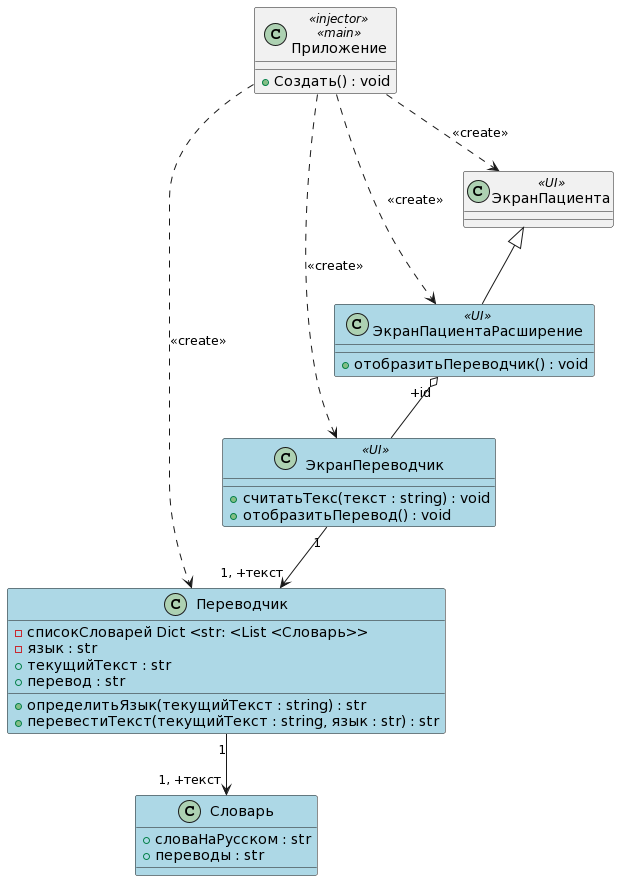

The diagram above was rendered by PlantUML. Its source (embedded in the PNG):
@startuml
class Приложение <<injector>>, <<main>>
{
+Создать() : void
}

Приложение ..> ЭкранПациентаРасширение : <<create>>
Приложение ..> Переводчик : <<create>>
Приложение ..> ЭкранПереводчик : <<create>>
Приложение ..> ЭкранПациента : <<create>>

class ЭкранПациента <<UI>>
{
}

class ЭкранПациентаРасширение <<UI>> #back:lightblue
{
+отобразитьПереводчик() : void
}
ЭкранПациентаРасширение "+id" o-- ЭкранПереводчик
ЭкранПациента <|-- ЭкранПациентаРасширение

class ЭкранПереводчик <<UI>> #back:lightblue
{
+считатьТекс(текст : string) : void
+отобразитьПеревод() : void
}
ЭкранПереводчик "1" --> "1, +текст" Переводчик

class Переводчик #back:lightblue
{
-списокСловарей Dict <str: <List <Словарь>>
-язык : str
+текущийТекст : str
+перевод : str

+определитьЯзык(текущийТекст : string) : str
+перевестиТекст(текущийТекст : string, язык : str) : str
}

class Словарь #back:lightblue
{
+словаНаРусском : str
+переводы : str
}
Переводчик "1" --> "1, +текст" Словарь
@enduml